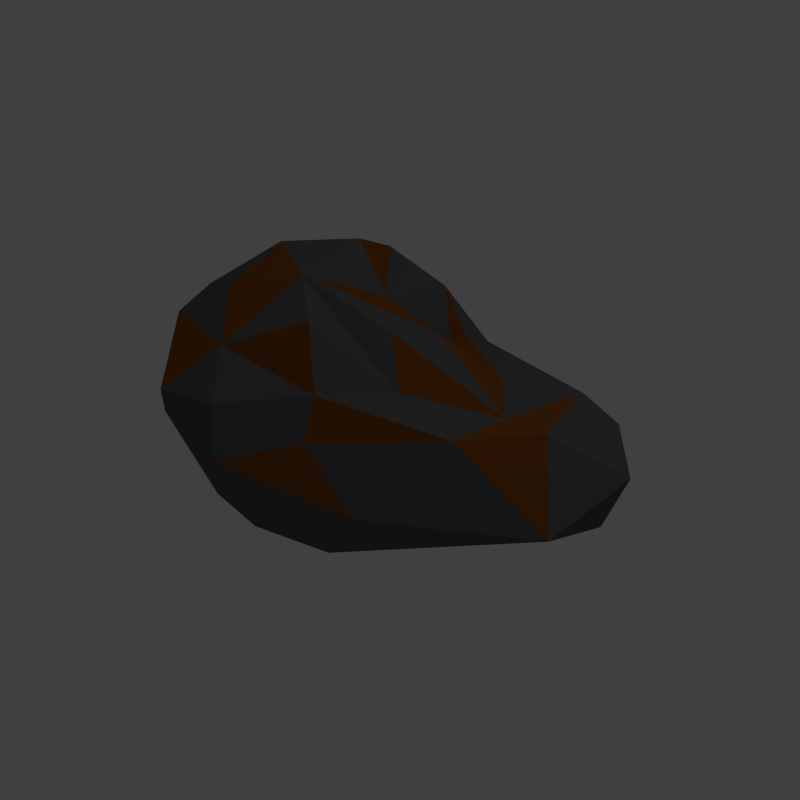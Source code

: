 # Source: copper.blend  (saved by Blender 2.71.0; exported with 4.5.12 LTS)
import bpy
from mathutils import Matrix  # noqa: F401  (used for matrix-valued properties, if any)

bpy.ops.wm.read_factory_settings(use_empty=True)
scene = bpy.context.scene
scene.name = 'Scene'

# ---- collections
col_collection_1 = bpy.data.collections.new('Collection 1'); scene.collection.children.link(col_collection_1)

# ---- materials (node trees are filled in below, after node groups)
mat_grey = bpy.data.materials.new('grey')
mat_grey.alpha_threshold = 0.0
mat_grey.use_transparent_shadow = False
mat_grey.diffuse_color = (0.1107, 0.1107, 0.1107, 1.0)
mat_grey.roughness = 0.5
mat_grey.specular_intensity = 0.0
mat_grey.line_color = (0.0, 0.0, 0.0, 1.0)
mat_light_grey = bpy.data.materials.new('light grey')
mat_light_grey.alpha_threshold = 0.0
mat_light_grey.use_transparent_shadow = False
mat_light_grey.diffuse_color = (0.2529, 0.2529, 0.2529, 1.0)
mat_light_grey.roughness = 0.5
mat_light_grey.specular_intensity = 0.0
mat_light_grey.line_color = (0.0, 0.0, 0.0, 1.0)
mat_dark_grey = bpy.data.materials.new('dark grey')
mat_dark_grey.alpha_threshold = 0.0
mat_dark_grey.use_transparent_shadow = False
mat_dark_grey.diffuse_color = (0.0578, 0.0578, 0.0578, 1.0)
mat_dark_grey.roughness = 0.5
mat_dark_grey.specular_intensity = 0.0
mat_dark_grey.line_color = (0.0, 0.0, 0.0, 1.0)
mat_copper = bpy.data.materials.new('copper')
mat_copper.alpha_threshold = 0.0
mat_copper.use_transparent_shadow = False
mat_copper.diffuse_color = (0.2266, 0.07221, 0.01369, 1.0)
mat_copper.roughness = 0.5
mat_copper.specular_intensity = 0.0
mat_copper.line_color = (0.0, 0.0, 0.0, 1.0)

# ---- material node trees

# ---- world
world_world = bpy.data.worlds.new('World'); scene.world = world_world
world_world.color = (0.05088, 0.05088, 0.05088)
world_world.use_sun_shadow = False
world_world.sun_shadow_jitter_overblur = 0.0
world_world.cycles.sampling_method = 'MANUAL'
world_world.cycles.sample_map_resolution = 256
world_world.light_settings.ao_factor = 0.05

# ---- cameras
cam_camera = bpy.data.cameras.new('Camera')
cam_camera.clip_end = 100.0
cam_camera.lens = 35.0
cam_camera.sensor_width = 32.0
cam_camera.sensor_height = 18.0
cam_camera.ortho_scale = 7.314
cam_camera.dof.focus_distance = 0.0
cam_camera.dof.aperture_fstop = 128.0

# ---- lights
light_lamp = bpy.data.lights.new('Lamp', 'POINT')
light_lamp.transmission_factor = 0.0
light_lamp.cutoff_distance = 30.0
light_lamp.energy = 100.0
light_lamp.shadow_buffer_clip_start = 1.001
light_lamp.shadow_soft_size = 0.1
light_lamp.shadow_maximum_resolution = 0.006
light_lamp.use_absolute_resolution = True
light_lamp.cycles.use_multiple_importance_sampling = False

# ---- meshes
me_icosphere = bpy.data.meshes.new('Icosphere')
me_icosphere.from_pydata([(0.01244, 0.008721, -0.9888), (1.77, -0.6092, -0.4335), (-0.2467, -0.8657, -0.5212), (-1.027, 0.1357, -0.3887), (-0.1854, 0.9966, -0.4517), (0.6807, 0.54, -0.3931), (0.9124, -0.6709, 0.2637), (-0.7896, -0.4885, 0.47), (-0.6496, 0.4753, 0.3021), (0.3156, 0.8235, 0.3493), (1.717, -0.01577, 0.189), (0.2469, 0.0295, 0.9266), (-0.2344, -0.5611, -0.8802), (0.4894, -0.2944, -0.8497), (0.5265, -0.8248, -0.7344), (1.876, -0.04688, -0.5838), (0.4446, 0.2449, -0.8788), (-0.4497, -0.04268, -0.8231), (-0.8288, -0.3858, -0.5566), (-0.1456, 0.5035, -0.7517), (-0.6472, 0.5491, -0.403), (0.1996, 0.8254, -0.5718), (1.659, -0.4226, 0.0805), (1.615, 0.3086, -0.06092), (0.01778, -1.157, -0.1368), (1.284, -0.7711, 0.09137), (-1.038, -0.2764, 0.2017), (-0.7339, -0.7506, -0.1112), (-0.5084, 0.873, 0.1056), (-1.038, 0.2237, 0.1533), (0.9302, 0.7684, -0.01348), (0.1217, 0.9683, -0.01453), (1.451, -0.4636, 0.1366), (-0.1489, -0.8346, 0.4207), (-0.8787, -0.08701, 0.5602), (-0.1166, 0.7842, 0.4565), (0.9289, 0.4327, 0.2678), (0.1839, -0.4825, 0.795), (1.242, -0.06749, 0.2198), (-0.2688, -0.07447, 0.8873), (-0.3746, 0.437, 0.7689), (0.1903, 0.485, 0.8048), (0.4819, -0.04655, 0.5981), (0.8718, -0.1275, 0.4507), (0.7205, 0.2467, 0.6399), (0.8039, -0.5286, 0.5402), (0.8135, 0.1396, 0.3363), (0.8898, 0.197, 0.3637), (0.575, -0.9552, 0.2761), (0.4531, -0.8105, 0.6262), (0.8147, -0.9943, -0.373), (1.165, -0.1294, -0.619), (2.067, -0.2259, -0.1663), (1.919, 0.004659, 0.03771), (0.5333, -1.013, 0.0129), (-0.5084, -0.9845, 0.1436), (-0.3299, -0.5255, 0.6662), (0.00399, -1.111, 0.1834)], [], [(0, 13, 12), (1, 13, 51), (0, 12, 17), (0, 17, 19), (0, 19, 16), (1, 15, 52), (2, 14, 24), (3, 18, 26), (4, 20, 28), (5, 21, 30), (1, 22, 25), (2, 24, 27), (3, 26, 29), (4, 28, 31), (5, 30, 23), (6, 32, 45), (7, 33, 56), (8, 34, 40), (9, 35, 41), (10, 36, 38), (12, 14, 2), (12, 13, 14), (13, 1, 14), (15, 16, 5), (51, 13, 16), (13, 0, 16), (17, 18, 3), (17, 12, 18), (12, 2, 18), (19, 20, 4), (19, 17, 20), (17, 3, 20), (16, 21, 5), (16, 19, 21), (19, 4, 21), (53, 23, 10), (52, 15, 23), (15, 5, 23), (25, 6, 48), (24, 14, 50), (1, 25, 50), (26, 27, 7), (26, 18, 27), (18, 2, 27), (28, 29, 8), (28, 20, 29), (20, 3, 29), (30, 31, 9), (30, 21, 31), (21, 4, 31), (25, 32, 6), (25, 22, 32), (22, 10, 32), (55, 33, 7), (57, 33, 55), (48, 6, 49), (29, 34, 8), (29, 26, 34), (26, 7, 34), (31, 35, 9), (31, 28, 35), (28, 8, 35), (23, 36, 10), (23, 30, 36), (30, 9, 36), (43, 38, 46), (32, 38, 43), (32, 10, 38), (39, 37, 11), (56, 33, 37), (49, 6, 37), (40, 39, 11), (40, 34, 39), (34, 7, 39), (41, 40, 11), (41, 35, 40), (35, 8, 40), (41, 11, 42), (36, 41, 44), (36, 9, 41), (44, 41, 42), (11, 37, 42), (37, 43, 42), (45, 32, 43), (44, 42, 46), (36, 44, 47), (37, 45, 43), (37, 6, 45), (47, 44, 46), (42, 43, 46), (38, 47, 46), (38, 36, 47), (48, 33, 57), (54, 25, 48), (33, 48, 49), (33, 49, 37), (54, 24, 50), (14, 1, 50), (15, 51, 16), (15, 1, 51), (52, 23, 53), (22, 1, 52), (22, 52, 53), (22, 53, 10), (25, 54, 50), (24, 54, 48), (27, 24, 55), (27, 55, 7), (39, 56, 37), (39, 7, 56), (24, 57, 55), (24, 48, 57)])
me_icosphere.polygons.foreach_set('material_index', [3, 3, 0, 0, 0, 0, 0, 0, 3, 3, 3, 0, 0, 0, 0, 3, 0, 0, 0, 0, 0, 0, 0, 0, 0, 0, 0, 0, 0, 0, 0, 0, 0, 3, 3, 0, 0, 0, 0, 0, 0, 0, 0, 0, 3, 0, 0, 0, 0, 0, 0, 3, 3, 3, 0, 0, 0, 0, 0, 0, 0, 0, 0, 0, 0, 3, 3, 0, 0, 3, 0, 0, 0, 0, 0, 3, 3, 3, 3, 0, 0, 0, 3, 0, 0, 0, 0, 0, 3, 0, 3, 0, 0, 3, 3, 0, 3, 0, 0, 0, 0, 0, 0, 0, 0, 0, 0, 3, 3, 0, 0, 0])
me_icosphere.materials.append(mat_grey)
me_icosphere.materials.append(mat_light_grey)
me_icosphere.materials.append(mat_dark_grey)
me_icosphere.materials.append(mat_copper)
me_icosphere.use_remesh_preserve_volume = False
me_icosphere.use_remesh_preserve_attributes = False
me_icosphere.use_mirror_vertex_groups = False
me_icosphere.update()

# ---- objects
ob_icosphere = bpy.data.objects.new('Icosphere', me_icosphere)
ob_lamp = bpy.data.objects.new('Lamp', light_lamp)
ob_camera = bpy.data.objects.new('Camera', cam_camera)

# ---- transforms, parenting, visibility, modifiers, constraints
ob_icosphere.location = (0.0, 0.0, 0.0)
ob_icosphere.rotation_euler = (0.0, -0.0, 0.5791)
ob_icosphere.lineart.crease_threshold = 0.0
ob_lamp.location = (4.076, 1.005, 5.904)
ob_lamp.rotation_euler = (0.6503, 0.05522, 1.866)
ob_lamp.lock_rotations_4d = False
ob_lamp.empty_display_type = 'ARROWS'
ob_lamp.color = (0.0, 0.0, 0.0, 0.0)
ob_lamp.lineart.crease_threshold = 0.0
ob_camera.location = (5.06, -2.015, 1.8)
ob_camera.rotation_euler = (1.225, 0.01075, 1.103)
ob_camera.lock_rotations_4d = False
ob_camera.empty_display_type = 'ARROWS'
ob_camera.color = (0.0, 0.0, 0.0, 0.0)
ob_camera.display_type = 'WIRE'
ob_camera.lineart.crease_threshold = 0.0

# ---- collection membership
col_collection_1.objects.link(ob_icosphere)
col_collection_1.objects.link(ob_lamp)
col_collection_1.objects.link(ob_camera)

# ---- scene / render settings (as saved in the file)
scene.camera = ob_camera
scene.frame_start = 1; scene.frame_end = 250; scene.frame_set(1)
scene.render.engine = 'BLENDER_EEVEE_NEXT'
scene.render.resolution_x = 256
scene.render.resolution_y = 256
scene.render.dither_intensity = 0.0
scene.render.film_transparent = True
scene.cycles.use_denoising = False
scene.cycles.samples = 10
scene.cycles.sampling_pattern = 'TABULATED_SOBOL'
scene.cycles.light_sampling_threshold = 0.0
scene.cycles.use_adaptive_sampling = False
scene.cycles.use_light_tree = False
scene.cycles.blur_glossy = 0.0
scene.cycles.volume_bounces = 1
scene.cycles.pixel_filter_type = 'GAUSSIAN'
scene.cycles.sample_clamp_indirect = 0.0
scene.view_settings.view_transform = 'Standard'
bpy.context.view_layer.update()

